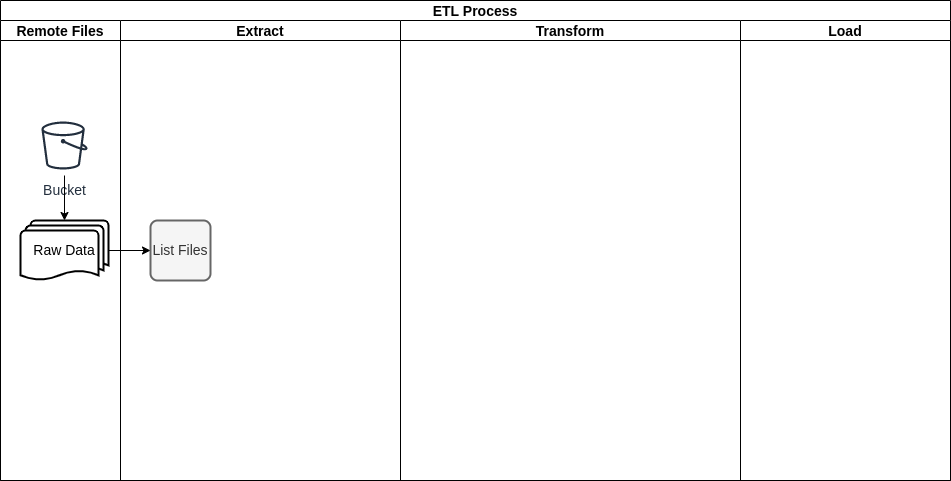

The diagram above was exported from draw.io. Its source (the exported page's mxGraphModel, read from the mxfile embedded in the PNG):
<mxGraphModel dx="1422" dy="1616" grid="1" gridSize="10" guides="1" tooltips="1" connect="1" arrows="1" fold="1" page="1" pageScale="1" pageWidth="1100" pageHeight="850" math="0" shadow="0">
  <root>
    <mxCell id="0" />
    <mxCell id="1" parent="0" />
    <mxCell id="2" value="ETL Process" style="swimlane;childLayout=stackLayout;resizeParent=1;resizeParentMax=0;startSize=20;fontSize=14;fontColor=#000000;strokeWidth=1;fillColor=default;" vertex="1" parent="1">
      <mxGeometry x="90" y="-180" width="950" height="480" as="geometry" />
    </mxCell>
    <mxCell id="3" style="edgeStyle=orthogonalEdgeStyle;curved=1;rounded=0;orthogonalLoop=1;jettySize=auto;html=1;fontSize=14;fontColor=#000000;strokeColor=#000000;" edge="1" parent="2">
      <mxGeometry relative="1" as="geometry">
        <Array as="points">
          <mxPoint x="510" y="255" />
          <mxPoint x="510" y="285" />
        </Array>
      </mxGeometry>
    </mxCell>
    <mxCell id="4" style="edgeStyle=orthogonalEdgeStyle;curved=1;rounded=0;orthogonalLoop=1;jettySize=auto;html=1;fontSize=14;fontColor=#000000;strokeColor=#000000;" edge="1" parent="2">
      <mxGeometry relative="1" as="geometry">
        <Array as="points">
          <mxPoint x="500" y="255" />
          <mxPoint x="500" y="295" />
        </Array>
      </mxGeometry>
    </mxCell>
    <mxCell id="5" style="edgeStyle=orthogonalEdgeStyle;curved=1;rounded=0;orthogonalLoop=1;jettySize=auto;html=1;fontSize=14;fontColor=#000000;strokeColor=#000000;" edge="1" parent="2">
      <mxGeometry relative="1" as="geometry">
        <Array as="points">
          <mxPoint x="490" y="255" />
          <mxPoint x="490" y="305" />
        </Array>
      </mxGeometry>
    </mxCell>
    <mxCell id="6" style="edgeStyle=orthogonalEdgeStyle;curved=1;rounded=0;orthogonalLoop=1;jettySize=auto;html=1;fontSize=14;fontColor=#000000;strokeColor=#000000;" edge="1" parent="2">
      <mxGeometry relative="1" as="geometry">
        <Array as="points">
          <mxPoint x="480" y="280" />
          <mxPoint x="480" y="355" />
        </Array>
      </mxGeometry>
    </mxCell>
    <mxCell id="7" style="edgeStyle=orthogonalEdgeStyle;curved=1;rounded=0;orthogonalLoop=1;jettySize=auto;html=1;fontSize=14;fontColor=#000000;strokeColor=#000000;" edge="1" parent="2">
      <mxGeometry relative="1" as="geometry">
        <Array as="points">
          <mxPoint x="470" y="280" />
          <mxPoint x="470" y="365" />
        </Array>
      </mxGeometry>
    </mxCell>
    <mxCell id="8" style="edgeStyle=orthogonalEdgeStyle;curved=1;rounded=0;orthogonalLoop=1;jettySize=auto;html=1;fontSize=14;fontColor=#000000;strokeColor=#000000;" edge="1" parent="2">
      <mxGeometry relative="1" as="geometry">
        <Array as="points">
          <mxPoint x="460" y="280" />
          <mxPoint x="460" y="375" />
        </Array>
      </mxGeometry>
    </mxCell>
    <mxCell id="9" value="Remote Files" style="swimlane;startSize=20;fontSize=14;fontColor=#000000;strokeWidth=1;fillColor=default;" vertex="1" parent="2">
      <mxGeometry y="20" width="120" height="460" as="geometry" />
    </mxCell>
    <mxCell id="10" value="Extract" style="swimlane;startSize=20;fontSize=14;fontColor=#000000;strokeWidth=1;fillColor=default;" vertex="1" parent="2">
      <mxGeometry x="120" y="20" width="280" height="460" as="geometry" />
    </mxCell>
    <mxCell id="11" value="Transform" style="swimlane;startSize=20;fontSize=14;fontColor=#000000;strokeWidth=1;fillColor=default;" vertex="1" parent="2">
      <mxGeometry x="400" y="20" width="340" height="460" as="geometry" />
    </mxCell>
    <mxCell id="12" style="edgeStyle=orthogonalEdgeStyle;curved=1;rounded=0;orthogonalLoop=1;jettySize=auto;html=1;fontSize=14;fontColor=#000000;strokeColor=#000000;" edge="1" parent="2">
      <mxGeometry relative="1" as="geometry">
        <Array as="points">
          <mxPoint x="480" y="255" />
          <mxPoint x="480" y="315" />
        </Array>
      </mxGeometry>
    </mxCell>
    <mxCell id="13" style="edgeStyle=orthogonalEdgeStyle;curved=1;rounded=0;orthogonalLoop=1;jettySize=auto;html=1;fontSize=14;fontColor=#000000;strokeColor=#000000;" edge="1" parent="2">
      <mxGeometry relative="1" as="geometry">
        <Array as="points">
          <mxPoint x="450" y="280" />
          <mxPoint x="450" y="385" />
        </Array>
      </mxGeometry>
    </mxCell>
    <mxCell id="14" value="Load" style="swimlane;startSize=20;fontSize=14;fontColor=#000000;strokeWidth=1;fillColor=default;" vertex="1" parent="2">
      <mxGeometry x="740" y="20" width="210" height="460" as="geometry" />
    </mxCell>
    <mxCell id="15" value="Raw Data" style="strokeWidth=2;html=1;shape=mxgraph.flowchart.multi-document;whiteSpace=wrap;fontSize=14;fontColor=#000000;fillColor=default;" vertex="1" parent="1">
      <mxGeometry x="110" y="40" width="88" height="60" as="geometry" />
    </mxCell>
    <mxCell id="16" value="Bucket" style="outlineConnect=0;fontColor=#232F3E;gradientColor=none;strokeColor=#232F3E;fillColor=#ffffff;dashed=0;verticalLabelPosition=bottom;verticalAlign=top;align=center;html=1;fontSize=14;fontStyle=0;aspect=fixed;shape=mxgraph.aws4.resourceIcon;resIcon=mxgraph.aws4.bucket;" vertex="1" parent="1">
      <mxGeometry x="124" y="-65" width="60" height="60" as="geometry" />
    </mxCell>
    <mxCell id="17" value="" style="edgeStyle=orthogonalEdgeStyle;rounded=0;orthogonalLoop=1;jettySize=auto;html=1;fontSize=14;fontColor=#000000;strokeColor=#000000;curved=1;" edge="1" source="16" target="15" parent="1">
      <mxGeometry relative="1" as="geometry" />
    </mxCell>
    <mxCell id="18" value="List Files" style="rounded=1;whiteSpace=wrap;html=1;absoluteArcSize=1;arcSize=14;strokeWidth=2;fontSize=14;fontColor=#333333;fillColor=#f5f5f5;strokeColor=#666666;imageWidth=15;imageHeight=15;" vertex="1" parent="1">
      <mxGeometry x="240" y="40" width="60" height="60" as="geometry" />
    </mxCell>
    <mxCell id="19" style="edgeStyle=orthogonalEdgeStyle;rounded=0;orthogonalLoop=1;jettySize=auto;html=1;fontSize=14;fontColor=#000000;strokeColor=#000000;curved=1;" edge="1" source="15" target="18" parent="1">
      <mxGeometry relative="1" as="geometry" />
    </mxCell>
  </root>
</mxGraphModel>